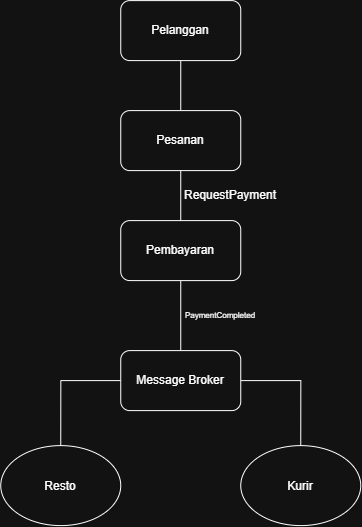

The diagram above was exported from draw.io. Its source (the exported page's mxGraphModel, read from the mxfile embedded in the PNG):
<mxGraphModel dx="1391" dy="762" grid="1" gridSize="10" guides="1" tooltips="1" connect="1" arrows="1" fold="1" page="1" pageScale="1" pageWidth="827" pageHeight="1169" math="0" shadow="0">
  <root>
    <mxCell id="0" />
    <mxCell id="1" parent="0" />
    <mxCell id="FqtlCUqCbOMgi6ah1tWQ-7" edge="1" parent="1" source="FqtlCUqCbOMgi6ah1tWQ-2" style="edgeStyle=orthogonalEdgeStyle;rounded=0;orthogonalLoop=1;jettySize=auto;html=1;entryX=0.5;entryY=0;entryDx=0;entryDy=0;endArrow=none;endFill=0;">
      <mxGeometry relative="1" as="geometry">
        <mxPoint x="450" y="480.0000000000001" as="targetPoint" />
      </mxGeometry>
    </mxCell>
    <mxCell id="FqtlCUqCbOMgi6ah1tWQ-2" parent="1" style="rounded=1;whiteSpace=wrap;html=1;" value="Pembayaran" vertex="1">
      <mxGeometry height="60" width="120" x="390" y="320" as="geometry" />
    </mxCell>
    <mxCell id="FqtlCUqCbOMgi6ah1tWQ-8" edge="1" parent="1" source="FqtlCUqCbOMgi6ah1tWQ-5" style="edgeStyle=orthogonalEdgeStyle;rounded=0;orthogonalLoop=1;jettySize=auto;html=1;endArrow=none;endFill=0;entryX=0;entryY=0.5;entryDx=0;entryDy=0;" target="FqtlCUqCbOMgi6ah1tWQ-19">
      <mxGeometry relative="1" as="geometry">
        <Array as="points">
          <mxPoint x="330" y="480" />
        </Array>
        <mxPoint x="450" y="410" as="targetPoint" />
      </mxGeometry>
    </mxCell>
    <mxCell id="FqtlCUqCbOMgi6ah1tWQ-5" parent="1" style="ellipse;whiteSpace=wrap;html=1;shapeInside=1;" value="Resto" vertex="1">
      <mxGeometry height="80" width="120" x="270" y="545" as="geometry" />
    </mxCell>
    <mxCell id="FqtlCUqCbOMgi6ah1tWQ-9" edge="1" parent="1" source="FqtlCUqCbOMgi6ah1tWQ-6" style="edgeStyle=orthogonalEdgeStyle;rounded=0;orthogonalLoop=1;jettySize=auto;html=1;endArrow=none;endFill=0;entryX=1;entryY=0.5;entryDx=0;entryDy=0;exitX=0.5;exitY=0;exitDx=0;exitDy=0;" target="FqtlCUqCbOMgi6ah1tWQ-19">
      <mxGeometry relative="1" as="geometry">
        <Array as="points">
          <mxPoint x="570" y="480" />
        </Array>
        <mxPoint x="610" y="550" as="sourcePoint" />
        <mxPoint x="450.0000000000001" y="410" as="targetPoint" />
      </mxGeometry>
    </mxCell>
    <mxCell id="FqtlCUqCbOMgi6ah1tWQ-6" parent="1" style="ellipse;whiteSpace=wrap;html=1;shapeInside=1;" value="Kurir" vertex="1">
      <mxGeometry height="80" width="120" x="510" y="545" as="geometry" />
    </mxCell>
    <mxCell id="FqtlCUqCbOMgi6ah1tWQ-14" edge="1" parent="1" source="FqtlCUqCbOMgi6ah1tWQ-12" style="edgeStyle=orthogonalEdgeStyle;rounded=0;orthogonalLoop=1;jettySize=auto;html=1;entryX=0.5;entryY=0;entryDx=0;entryDy=0;endArrow=none;endFill=0;" target="FqtlCUqCbOMgi6ah1tWQ-13">
      <mxGeometry relative="1" as="geometry" />
    </mxCell>
    <mxCell id="FqtlCUqCbOMgi6ah1tWQ-12" parent="1" style="rounded=1;whiteSpace=wrap;html=1;" value="Pelanggan" vertex="1">
      <mxGeometry height="60" width="120" x="390" y="100" as="geometry" />
    </mxCell>
    <mxCell id="FqtlCUqCbOMgi6ah1tWQ-15" edge="1" parent="1" source="FqtlCUqCbOMgi6ah1tWQ-13" style="edgeStyle=orthogonalEdgeStyle;rounded=0;orthogonalLoop=1;jettySize=auto;html=1;endArrow=none;endFill=0;" target="FqtlCUqCbOMgi6ah1tWQ-2">
      <mxGeometry relative="1" as="geometry" />
    </mxCell>
    <mxCell id="FqtlCUqCbOMgi6ah1tWQ-13" parent="1" style="rounded=1;whiteSpace=wrap;html=1;" value="Pesanan" vertex="1">
      <mxGeometry height="60" width="120" x="390" y="210" as="geometry" />
    </mxCell>
    <mxCell id="FqtlCUqCbOMgi6ah1tWQ-16" parent="1" style="text;html=1;whiteSpace=wrap;strokeColor=none;fillColor=none;align=center;verticalAlign=middle;rounded=0;" value="RequestPayment" vertex="1">
      <mxGeometry height="30" width="60" x="470" y="280" as="geometry" />
    </mxCell>
    <mxCell id="FqtlCUqCbOMgi6ah1tWQ-17" parent="1" style="text;html=1;whiteSpace=wrap;strokeColor=none;fillColor=none;align=center;verticalAlign=middle;rounded=0;fontSize=8;" value="PaymentCompleted" vertex="1">
      <mxGeometry height="30" width="60" x="460" y="400" as="geometry" />
    </mxCell>
    <mxCell id="FqtlCUqCbOMgi6ah1tWQ-19" parent="1" style="rounded=1;whiteSpace=wrap;html=1;" value="Message Broker" vertex="1">
      <mxGeometry height="60" width="120" x="390" y="450" as="geometry" />
    </mxCell>
  </root>
</mxGraphModel>